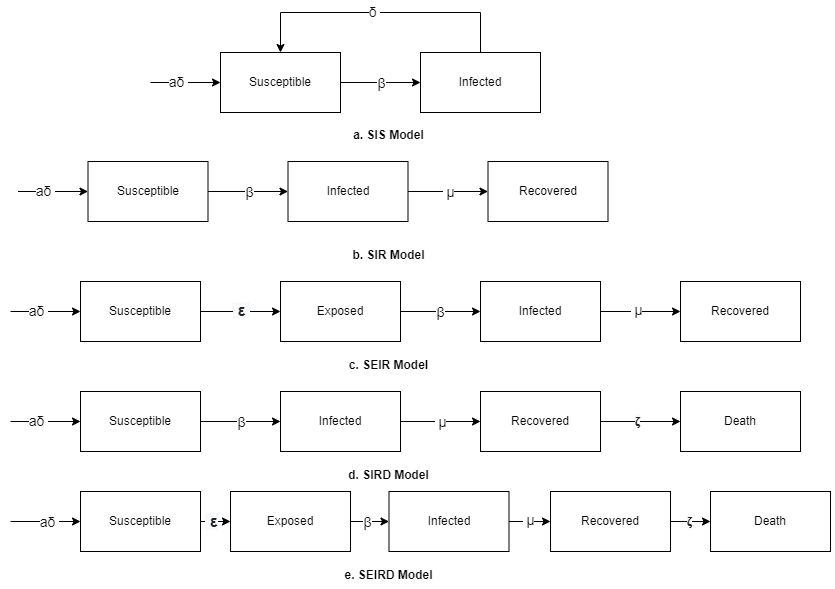

The diagram above was exported from draw.io. Its source (the exported page's mxGraphModel, read from the mxfile embedded in the PNG):
<mxGraphModel dx="1069" dy="806" grid="1" gridSize="10" guides="1" tooltips="1" connect="1" arrows="1" fold="1" page="1" pageScale="1" pageWidth="850" pageHeight="1100" math="0" shadow="0">
  <root>
    <mxCell id="0" />
    <mxCell id="1" parent="0" />
    <mxCell id="2" value="" style="edgeStyle=orthogonalEdgeStyle;rounded=0;orthogonalLoop=1;jettySize=auto;html=1;" edge="1" source="4" target="7" parent="1">
      <mxGeometry relative="1" as="geometry" />
    </mxCell>
    <mxCell id="3" value="&lt;h1 class=&quot;nova-legacy-e-text nova-legacy-e-text--size-m nova-legacy-e-text--family-sans-serif nova-legacy-e-text--spacing-none nova-legacy-e-text--color-inherit&quot; itemprop=&quot;caption&quot; style=&quot;margin-top: 0px ; color: rgb(17 , 17 , 17) ; font-weight: 400 ; font-family: &amp;#34;roboto&amp;#34; , &amp;#34;arial&amp;#34; , sans-serif ; font-size: 0.875rem ; line-height: 1.3 ; margin-bottom: 0px ; text-align: left&quot;&gt;β&lt;/h1&gt;" style="edgeLabel;html=1;align=center;verticalAlign=middle;resizable=0;points=[];" vertex="1" connectable="0" parent="2">
      <mxGeometry x="-0.2957" y="1" relative="1" as="geometry">
        <mxPoint x="12" y="1" as="offset" />
      </mxGeometry>
    </mxCell>
    <mxCell id="4" value="Susceptible" style="rounded=0;whiteSpace=wrap;html=1;" vertex="1" parent="1">
      <mxGeometry x="97.5" y="520" width="120" height="60" as="geometry" />
    </mxCell>
    <mxCell id="5" value="" style="edgeStyle=orthogonalEdgeStyle;rounded=0;orthogonalLoop=1;jettySize=auto;html=1;" edge="1" source="7" target="8" parent="1">
      <mxGeometry relative="1" as="geometry" />
    </mxCell>
    <mxCell id="6" value="&lt;h1 class=&quot;nova-legacy-e-text nova-legacy-e-text--size-m nova-legacy-e-text--family-sans-serif nova-legacy-e-text--spacing-none nova-legacy-e-text--color-inherit&quot; itemprop=&quot;caption&quot; style=&quot;margin-top: 0px ; color: rgb(17 , 17 , 17) ; font-weight: 400 ; font-family: &amp;#34;roboto&amp;#34; , &amp;#34;arial&amp;#34; , sans-serif ; font-size: 0.875rem ; line-height: 1.3 ; margin-bottom: 0px ; text-align: left&quot;&gt;&amp;nbsp;μ&lt;/h1&gt;" style="edgeLabel;html=1;align=center;verticalAlign=middle;resizable=0;points=[];" vertex="1" connectable="0" parent="5">
      <mxGeometry x="-0.2814" y="1" relative="1" as="geometry">
        <mxPoint x="11" y="1" as="offset" />
      </mxGeometry>
    </mxCell>
    <mxCell id="7" value="Infected" style="whiteSpace=wrap;html=1;rounded=0;" vertex="1" parent="1">
      <mxGeometry x="297.5" y="520" width="120" height="60" as="geometry" />
    </mxCell>
    <mxCell id="8" value="Recovered" style="whiteSpace=wrap;html=1;rounded=0;" vertex="1" parent="1">
      <mxGeometry x="497.5" y="520" width="120" height="60" as="geometry" />
    </mxCell>
    <mxCell id="9" value="" style="edgeStyle=orthogonalEdgeStyle;rounded=0;orthogonalLoop=1;jettySize=auto;html=1;" edge="1" source="11" target="14" parent="1">
      <mxGeometry relative="1" as="geometry" />
    </mxCell>
    <mxCell id="10" value="&lt;h1 class=&quot;nova-legacy-e-text nova-legacy-e-text--size-m nova-legacy-e-text--family-sans-serif nova-legacy-e-text--spacing-none nova-legacy-e-text--color-inherit&quot; itemprop=&quot;caption&quot; style=&quot;margin-top: 0px ; color: rgb(17 , 17 , 17) ; font-weight: 400 ; font-family: &amp;#34;roboto&amp;#34; , &amp;#34;arial&amp;#34; , sans-serif ; font-size: 0.875rem ; line-height: 1.3 ; margin-bottom: 0px ; text-align: left&quot;&gt;β&lt;/h1&gt;" style="edgeLabel;html=1;align=center;verticalAlign=middle;resizable=0;points=[];" vertex="1" connectable="0" parent="9">
      <mxGeometry x="-0.2957" y="1" relative="1" as="geometry">
        <mxPoint x="12" y="1" as="offset" />
      </mxGeometry>
    </mxCell>
    <mxCell id="11" value="Susceptible" style="rounded=0;whiteSpace=wrap;html=1;" vertex="1" parent="1">
      <mxGeometry x="230" y="411" width="120" height="60" as="geometry" />
    </mxCell>
    <mxCell id="12" style="edgeStyle=orthogonalEdgeStyle;rounded=0;orthogonalLoop=1;jettySize=auto;html=1;entryX=0.5;entryY=0;entryDx=0;entryDy=0;" edge="1" source="14" target="11" parent="1">
      <mxGeometry relative="1" as="geometry">
        <mxPoint x="290" y="381" as="targetPoint" />
        <Array as="points">
          <mxPoint x="490" y="371" />
          <mxPoint x="290" y="371" />
        </Array>
      </mxGeometry>
    </mxCell>
    <mxCell id="13" value="&lt;h1 class=&quot;nova-legacy-e-text nova-legacy-e-text--size-m nova-legacy-e-text--family-sans-serif nova-legacy-e-text--spacing-none nova-legacy-e-text--color-inherit&quot; itemprop=&quot;caption&quot; style=&quot;margin-top: 0px ; color: rgb(17 , 17 , 17) ; font-weight: 400 ; font-family: &amp;#34;roboto&amp;#34; , &amp;#34;arial&amp;#34; , sans-serif ; font-size: 0.875rem ; line-height: 1.3 ; margin-bottom: 0px ; text-align: left&quot;&gt;δ&amp;nbsp;&lt;/h1&gt;" style="edgeLabel;html=1;align=center;verticalAlign=middle;resizable=0;points=[];" vertex="1" connectable="0" parent="12">
      <mxGeometry x="0.0552" y="-1" relative="1" as="geometry">
        <mxPoint as="offset" />
      </mxGeometry>
    </mxCell>
    <mxCell id="14" value="Infected" style="whiteSpace=wrap;html=1;rounded=0;" vertex="1" parent="1">
      <mxGeometry x="430" y="411" width="120" height="60" as="geometry" />
    </mxCell>
    <mxCell id="15" value="" style="endArrow=classic;html=1;rounded=0;entryX=0;entryY=0.5;entryDx=0;entryDy=0;" edge="1" target="11" parent="1">
      <mxGeometry width="50" height="50" relative="1" as="geometry">
        <mxPoint x="160" y="441" as="sourcePoint" />
        <mxPoint x="200" y="411" as="targetPoint" />
      </mxGeometry>
    </mxCell>
    <mxCell id="16" value="&lt;h1 class=&quot;nova-legacy-e-text nova-legacy-e-text--size-m nova-legacy-e-text--family-sans-serif nova-legacy-e-text--spacing-none nova-legacy-e-text--color-inherit&quot; itemprop=&quot;caption&quot; style=&quot;margin-top: 0px ; color: rgb(17 , 17 , 17) ; font-weight: 400 ; font-family: &amp;#34;roboto&amp;#34; , &amp;#34;arial&amp;#34; , sans-serif ; font-size: 0.875rem ; line-height: 1.3 ; margin-bottom: 0px ; text-align: left&quot;&gt;aδ&amp;nbsp;&lt;/h1&gt;" style="edgeLabel;html=1;align=center;verticalAlign=middle;resizable=0;points=[];" vertex="1" connectable="0" parent="15">
      <mxGeometry x="-0.2245" y="1" relative="1" as="geometry">
        <mxPoint as="offset" />
      </mxGeometry>
    </mxCell>
    <mxCell id="17" value="" style="endArrow=classic;html=1;rounded=0;entryX=0;entryY=0.5;entryDx=0;entryDy=0;" edge="1" parent="1">
      <mxGeometry width="50" height="50" relative="1" as="geometry">
        <mxPoint x="27.5" y="550" as="sourcePoint" />
        <mxPoint x="97.5" y="550" as="targetPoint" />
      </mxGeometry>
    </mxCell>
    <mxCell id="18" value="&lt;h1 class=&quot;nova-legacy-e-text nova-legacy-e-text--size-m nova-legacy-e-text--family-sans-serif nova-legacy-e-text--spacing-none nova-legacy-e-text--color-inherit&quot; itemprop=&quot;caption&quot; style=&quot;margin-top: 0px ; color: rgb(17 , 17 , 17) ; font-weight: 400 ; font-family: &amp;#34;roboto&amp;#34; , &amp;#34;arial&amp;#34; , sans-serif ; font-size: 0.875rem ; line-height: 1.3 ; margin-bottom: 0px ; text-align: left&quot;&gt;aδ&amp;nbsp;&lt;/h1&gt;" style="edgeLabel;html=1;align=center;verticalAlign=middle;resizable=0;points=[];" vertex="1" connectable="0" parent="17">
      <mxGeometry x="-0.2245" y="1" relative="1" as="geometry">
        <mxPoint as="offset" />
      </mxGeometry>
    </mxCell>
    <mxCell id="19" value="&lt;font style=&quot;font-size: 12px&quot;&gt;b. SIR Model&lt;/font&gt;" style="text;strokeColor=none;fillColor=none;html=1;fontSize=24;fontStyle=1;verticalAlign=middle;align=center;" vertex="1" parent="1">
      <mxGeometry x="320" y="600" width="155" height="20" as="geometry" />
    </mxCell>
    <mxCell id="20" value="&lt;font style=&quot;font-size: 12px&quot;&gt;a. SIS Model&lt;/font&gt;" style="text;strokeColor=none;fillColor=none;html=1;fontSize=24;fontStyle=1;verticalAlign=middle;align=center;" vertex="1" parent="1">
      <mxGeometry x="320" y="480" width="155" height="20" as="geometry" />
    </mxCell>
    <mxCell id="21" value="" style="edgeStyle=orthogonalEdgeStyle;rounded=0;orthogonalLoop=1;jettySize=auto;html=1;" edge="1" source="22" target="25" parent="1">
      <mxGeometry relative="1" as="geometry" />
    </mxCell>
    <mxCell id="22" value="Susceptible" style="rounded=0;whiteSpace=wrap;html=1;" vertex="1" parent="1">
      <mxGeometry x="90" y="640" width="120" height="60" as="geometry" />
    </mxCell>
    <mxCell id="23" value="" style="edgeStyle=orthogonalEdgeStyle;rounded=0;orthogonalLoop=1;jettySize=auto;html=1;" edge="1" source="25" target="28" parent="1">
      <mxGeometry relative="1" as="geometry" />
    </mxCell>
    <mxCell id="24" value="&lt;h1 class=&quot;nova-legacy-e-text nova-legacy-e-text--size-m nova-legacy-e-text--family-sans-serif nova-legacy-e-text--spacing-none nova-legacy-e-text--color-inherit&quot; itemprop=&quot;caption&quot; style=&quot;margin-top: 0px ; color: rgb(17 , 17 , 17) ; font-weight: 400 ; font-family: &amp;#34;roboto&amp;#34; , &amp;#34;arial&amp;#34; , sans-serif ; font-size: 0.875rem ; line-height: 1.3 ; margin-bottom: 0px ; text-align: left&quot;&gt;β&lt;/h1&gt;" style="edgeLabel;html=1;align=center;verticalAlign=middle;resizable=0;points=[];fontSize=16;" vertex="1" connectable="0" parent="23">
      <mxGeometry x="-0.2756" relative="1" as="geometry">
        <mxPoint x="11" as="offset" />
      </mxGeometry>
    </mxCell>
    <mxCell id="25" value="Exposed" style="whiteSpace=wrap;html=1;rounded=0;" vertex="1" parent="1">
      <mxGeometry x="290" y="640" width="120" height="60" as="geometry" />
    </mxCell>
    <mxCell id="26" value="" style="edgeStyle=orthogonalEdgeStyle;rounded=0;orthogonalLoop=1;jettySize=auto;html=1;fontSize=12;" edge="1" source="28" target="32" parent="1">
      <mxGeometry relative="1" as="geometry" />
    </mxCell>
    <mxCell id="27" value="&lt;h1 class=&quot;nova-legacy-e-text nova-legacy-e-text--size-m nova-legacy-e-text--family-sans-serif nova-legacy-e-text--spacing-none nova-legacy-e-text--color-inherit&quot; itemprop=&quot;caption&quot; style=&quot;margin-top: 0px ; color: rgb(17 , 17 , 17) ; font-weight: 400 ; font-family: &amp;#34;roboto&amp;#34; , &amp;#34;arial&amp;#34; , sans-serif ; font-size: 0.875rem ; line-height: 1.3 ; margin-bottom: 0px ; text-align: left&quot;&gt;&amp;nbsp;μ&lt;/h1&gt;" style="edgeLabel;html=1;align=center;verticalAlign=middle;resizable=0;points=[];fontSize=12;" vertex="1" connectable="0" parent="26">
      <mxGeometry x="-0.114" y="2" relative="1" as="geometry">
        <mxPoint as="offset" />
      </mxGeometry>
    </mxCell>
    <mxCell id="28" value="Infected" style="whiteSpace=wrap;html=1;rounded=0;" vertex="1" parent="1">
      <mxGeometry x="490" y="640" width="120" height="60" as="geometry" />
    </mxCell>
    <mxCell id="29" value="" style="endArrow=classic;html=1;rounded=0;entryX=0;entryY=0.5;entryDx=0;entryDy=0;" edge="1" parent="1">
      <mxGeometry width="50" height="50" relative="1" as="geometry">
        <mxPoint x="20" y="670.0000000000002" as="sourcePoint" />
        <mxPoint x="90" y="670.0000000000002" as="targetPoint" />
      </mxGeometry>
    </mxCell>
    <mxCell id="30" value="&lt;h1 class=&quot;nova-legacy-e-text nova-legacy-e-text--size-m nova-legacy-e-text--family-sans-serif nova-legacy-e-text--spacing-none nova-legacy-e-text--color-inherit&quot; itemprop=&quot;caption&quot; style=&quot;margin-top: 0px ; color: rgb(17 , 17 , 17) ; font-weight: 400 ; font-family: &amp;#34;roboto&amp;#34; , &amp;#34;arial&amp;#34; , sans-serif ; font-size: 0.875rem ; line-height: 1.3 ; margin-bottom: 0px ; text-align: left&quot;&gt;aδ&amp;nbsp;&lt;/h1&gt;" style="edgeLabel;html=1;align=center;verticalAlign=middle;resizable=0;points=[];" vertex="1" connectable="0" parent="29">
      <mxGeometry x="-0.2245" y="1" relative="1" as="geometry">
        <mxPoint as="offset" />
      </mxGeometry>
    </mxCell>
    <mxCell id="31" value="&lt;font style=&quot;font-size: 12px&quot;&gt;c. SEIR Model&lt;/font&gt;" style="text;strokeColor=none;fillColor=none;html=1;fontSize=24;fontStyle=1;verticalAlign=middle;align=center;" vertex="1" parent="1">
      <mxGeometry x="320" y="710" width="155" height="20" as="geometry" />
    </mxCell>
    <mxCell id="32" value="Recovered" style="whiteSpace=wrap;html=1;rounded=0;" vertex="1" parent="1">
      <mxGeometry x="690" y="640" width="120" height="60" as="geometry" />
    </mxCell>
    <mxCell id="33" value="" style="edgeStyle=orthogonalEdgeStyle;rounded=0;orthogonalLoop=1;jettySize=auto;html=1;" edge="1" source="35" target="38" parent="1">
      <mxGeometry relative="1" as="geometry" />
    </mxCell>
    <mxCell id="34" value="&lt;h1 class=&quot;nova-legacy-e-text nova-legacy-e-text--size-m nova-legacy-e-text--family-sans-serif nova-legacy-e-text--spacing-none nova-legacy-e-text--color-inherit&quot; itemprop=&quot;caption&quot; style=&quot;margin-top: 0px ; color: rgb(17 , 17 , 17) ; font-weight: 400 ; font-family: &amp;#34;roboto&amp;#34; , &amp;#34;arial&amp;#34; , sans-serif ; font-size: 0.875rem ; line-height: 1.3 ; margin-bottom: 0px ; text-align: left&quot;&gt;β&lt;/h1&gt;" style="edgeLabel;html=1;align=center;verticalAlign=middle;resizable=0;points=[];" vertex="1" connectable="0" parent="33">
      <mxGeometry x="-0.2957" y="1" relative="1" as="geometry">
        <mxPoint x="12" y="1" as="offset" />
      </mxGeometry>
    </mxCell>
    <mxCell id="35" value="Susceptible" style="rounded=0;whiteSpace=wrap;html=1;" vertex="1" parent="1">
      <mxGeometry x="90" y="750" width="120" height="60" as="geometry" />
    </mxCell>
    <mxCell id="36" value="" style="edgeStyle=orthogonalEdgeStyle;rounded=0;orthogonalLoop=1;jettySize=auto;html=1;" edge="1" source="38" target="41" parent="1">
      <mxGeometry relative="1" as="geometry" />
    </mxCell>
    <mxCell id="37" value="&lt;h1 class=&quot;nova-legacy-e-text nova-legacy-e-text--size-m nova-legacy-e-text--family-sans-serif nova-legacy-e-text--spacing-none nova-legacy-e-text--color-inherit&quot; itemprop=&quot;caption&quot; style=&quot;margin-top: 0px ; color: rgb(17 , 17 , 17) ; font-weight: 400 ; font-family: &amp;#34;roboto&amp;#34; , &amp;#34;arial&amp;#34; , sans-serif ; font-size: 0.875rem ; line-height: 1.3 ; margin-bottom: 0px ; text-align: left&quot;&gt;&amp;nbsp;μ&lt;/h1&gt;" style="edgeLabel;html=1;align=center;verticalAlign=middle;resizable=0;points=[];" vertex="1" connectable="0" parent="36">
      <mxGeometry x="-0.2814" y="1" relative="1" as="geometry">
        <mxPoint x="11" y="1" as="offset" />
      </mxGeometry>
    </mxCell>
    <mxCell id="38" value="Infected" style="whiteSpace=wrap;html=1;rounded=0;" vertex="1" parent="1">
      <mxGeometry x="290" y="750" width="120" height="60" as="geometry" />
    </mxCell>
    <mxCell id="39" value="" style="edgeStyle=orthogonalEdgeStyle;rounded=0;orthogonalLoop=1;jettySize=auto;html=1;fontSize=12;" edge="1" source="41" target="45" parent="1">
      <mxGeometry relative="1" as="geometry" />
    </mxCell>
    <mxCell id="40" value="&lt;span style=&quot;color: rgb(32 , 33 , 34) ; font-family: sans-serif ; font-size: 12.32px ; text-align: left ; background-color: rgb(248 , 249 , 250)&quot;&gt;ζ&lt;/span&gt;" style="edgeLabel;html=1;align=center;verticalAlign=middle;resizable=0;points=[];fontSize=12;fontStyle=1" vertex="1" connectable="0" parent="39">
      <mxGeometry x="-0.27" y="3" relative="1" as="geometry">
        <mxPoint x="8" y="3" as="offset" />
      </mxGeometry>
    </mxCell>
    <mxCell id="41" value="Recovered" style="whiteSpace=wrap;html=1;rounded=0;" vertex="1" parent="1">
      <mxGeometry x="490" y="750" width="120" height="60" as="geometry" />
    </mxCell>
    <mxCell id="42" value="" style="endArrow=classic;html=1;rounded=0;entryX=0;entryY=0.5;entryDx=0;entryDy=0;" edge="1" parent="1">
      <mxGeometry width="50" height="50" relative="1" as="geometry">
        <mxPoint x="20" y="779.9999999999998" as="sourcePoint" />
        <mxPoint x="90" y="779.9999999999998" as="targetPoint" />
      </mxGeometry>
    </mxCell>
    <mxCell id="43" value="&lt;h1 class=&quot;nova-legacy-e-text nova-legacy-e-text--size-m nova-legacy-e-text--family-sans-serif nova-legacy-e-text--spacing-none nova-legacy-e-text--color-inherit&quot; itemprop=&quot;caption&quot; style=&quot;margin-top: 0px ; color: rgb(17 , 17 , 17) ; font-weight: 400 ; font-family: &amp;#34;roboto&amp;#34; , &amp;#34;arial&amp;#34; , sans-serif ; font-size: 0.875rem ; line-height: 1.3 ; margin-bottom: 0px ; text-align: left&quot;&gt;aδ&amp;nbsp;&lt;/h1&gt;" style="edgeLabel;html=1;align=center;verticalAlign=middle;resizable=0;points=[];" vertex="1" connectable="0" parent="42">
      <mxGeometry x="-0.2245" y="1" relative="1" as="geometry">
        <mxPoint as="offset" />
      </mxGeometry>
    </mxCell>
    <mxCell id="44" value="&lt;font style=&quot;font-size: 12px&quot;&gt;d. SIRD Model&lt;/font&gt;" style="text;strokeColor=none;fillColor=none;html=1;fontSize=24;fontStyle=1;verticalAlign=middle;align=center;" vertex="1" parent="1">
      <mxGeometry x="320" y="820" width="155" height="20" as="geometry" />
    </mxCell>
    <mxCell id="45" value="Death" style="whiteSpace=wrap;html=1;rounded=0;" vertex="1" parent="1">
      <mxGeometry x="690" y="750" width="120" height="60" as="geometry" />
    </mxCell>
    <mxCell id="46" value="" style="edgeStyle=orthogonalEdgeStyle;rounded=0;orthogonalLoop=1;jettySize=auto;html=1;" edge="1" source="48" target="51" parent="1">
      <mxGeometry relative="1" as="geometry" />
    </mxCell>
    <mxCell id="47" value="&lt;h1 class=&quot;nova-legacy-e-text nova-legacy-e-text--size-m nova-legacy-e-text--family-sans-serif nova-legacy-e-text--spacing-none nova-legacy-e-text--color-inherit&quot; itemprop=&quot;caption&quot; style=&quot;margin-top: 0px ; color: rgb(17 , 17 , 17) ; font-family: &amp;#34;roboto&amp;#34; , &amp;#34;arial&amp;#34; , sans-serif ; font-size: 16px ; line-height: 1.3 ; margin-bottom: 0px ; text-align: left&quot;&gt;&lt;span style=&quot;background-color: rgb(248 , 249 , 250) ; color: rgb(32 , 33 , 34) ; font-family: sans-serif&quot;&gt;&amp;nbsp;ε&lt;/span&gt;&lt;/h1&gt;" style="edgeLabel;html=1;align=center;verticalAlign=middle;resizable=0;points=[];" vertex="1" connectable="0" parent="46">
      <mxGeometry x="-0.2957" y="1" relative="1" as="geometry">
        <mxPoint x="-7" y="1" as="offset" />
      </mxGeometry>
    </mxCell>
    <mxCell id="48" value="Susceptible" style="rounded=0;whiteSpace=wrap;html=1;" vertex="1" parent="1">
      <mxGeometry x="90" y="850" width="120" height="60" as="geometry" />
    </mxCell>
    <mxCell id="49" value="" style="edgeStyle=orthogonalEdgeStyle;rounded=0;orthogonalLoop=1;jettySize=auto;html=1;" edge="1" source="51" target="54" parent="1">
      <mxGeometry relative="1" as="geometry" />
    </mxCell>
    <mxCell id="50" value="&lt;h1 class=&quot;nova-legacy-e-text nova-legacy-e-text--size-m nova-legacy-e-text--family-sans-serif nova-legacy-e-text--spacing-none nova-legacy-e-text--color-inherit&quot; itemprop=&quot;caption&quot; style=&quot;margin-top: 0px ; color: rgb(17 , 17 , 17) ; font-weight: 400 ; font-family: &amp;#34;roboto&amp;#34; , &amp;#34;arial&amp;#34; , sans-serif ; font-size: 0.875rem ; line-height: 1.3 ; margin-bottom: 0px ; text-align: left&quot;&gt;β&lt;/h1&gt;" style="edgeLabel;html=1;align=center;verticalAlign=middle;resizable=0;points=[];fontSize=16;" vertex="1" connectable="0" parent="49">
      <mxGeometry x="-0.6304" relative="1" as="geometry">
        <mxPoint x="9" as="offset" />
      </mxGeometry>
    </mxCell>
    <mxCell id="51" value="Exposed" style="whiteSpace=wrap;html=1;rounded=0;" vertex="1" parent="1">
      <mxGeometry x="240" y="850" width="120" height="60" as="geometry" />
    </mxCell>
    <mxCell id="52" value="" style="edgeStyle=orthogonalEdgeStyle;rounded=0;orthogonalLoop=1;jettySize=auto;html=1;fontSize=12;" edge="1" source="54" target="58" parent="1">
      <mxGeometry relative="1" as="geometry" />
    </mxCell>
    <mxCell id="53" value="&lt;h1 class=&quot;nova-legacy-e-text nova-legacy-e-text--size-m nova-legacy-e-text--family-sans-serif nova-legacy-e-text--spacing-none nova-legacy-e-text--color-inherit&quot; itemprop=&quot;caption&quot; style=&quot;margin-top: 0px ; color: rgb(17 , 17 , 17) ; font-weight: 400 ; font-family: &amp;#34;roboto&amp;#34; , &amp;#34;arial&amp;#34; , sans-serif ; font-size: 0.875rem ; line-height: 1.3 ; margin-bottom: 0px ; text-align: left&quot;&gt;&amp;nbsp;μ&lt;/h1&gt;" style="edgeLabel;html=1;align=center;verticalAlign=middle;resizable=0;points=[];fontSize=12;" vertex="1" connectable="0" parent="52">
      <mxGeometry x="-0.114" y="2" relative="1" as="geometry">
        <mxPoint as="offset" />
      </mxGeometry>
    </mxCell>
    <mxCell id="54" value="Infected" style="whiteSpace=wrap;html=1;rounded=0;" vertex="1" parent="1">
      <mxGeometry x="398.5" y="850" width="120" height="60" as="geometry" />
    </mxCell>
    <mxCell id="55" value="" style="endArrow=classic;html=1;rounded=0;entryX=0;entryY=0.5;entryDx=0;entryDy=0;" edge="1" parent="1">
      <mxGeometry width="50" height="50" relative="1" as="geometry">
        <mxPoint x="20" y="879.9999999999998" as="sourcePoint" />
        <mxPoint x="90" y="879.9999999999998" as="targetPoint" />
      </mxGeometry>
    </mxCell>
    <mxCell id="56" value="&lt;h1 class=&quot;nova-legacy-e-text nova-legacy-e-text--size-m nova-legacy-e-text--family-sans-serif nova-legacy-e-text--spacing-none nova-legacy-e-text--color-inherit&quot; itemprop=&quot;caption&quot; style=&quot;margin-top: 0px ; color: rgb(17 , 17 , 17) ; font-weight: 400 ; font-family: &amp;#34;roboto&amp;#34; , &amp;#34;arial&amp;#34; , sans-serif ; font-size: 0.875rem ; line-height: 1.3 ; margin-bottom: 0px ; text-align: left&quot;&gt;aδ&amp;nbsp;&lt;/h1&gt;" style="edgeLabel;html=1;align=center;verticalAlign=middle;resizable=0;points=[];" vertex="1" connectable="0" parent="55">
      <mxGeometry x="-0.2245" y="1" relative="1" as="geometry">
        <mxPoint x="11" y="1" as="offset" />
      </mxGeometry>
    </mxCell>
    <mxCell id="57" value="&lt;font style=&quot;font-size: 12px&quot;&gt;e. SEIRD Model&lt;/font&gt;" style="text;strokeColor=none;fillColor=none;html=1;fontSize=24;fontStyle=1;verticalAlign=middle;align=center;" vertex="1" parent="1">
      <mxGeometry x="320" y="920" width="155" height="20" as="geometry" />
    </mxCell>
    <mxCell id="58" value="Recovered" style="whiteSpace=wrap;html=1;rounded=0;" vertex="1" parent="1">
      <mxGeometry x="560" y="850" width="120" height="60" as="geometry" />
    </mxCell>
    <mxCell id="59" value="Death" style="whiteSpace=wrap;html=1;rounded=0;" vertex="1" parent="1">
      <mxGeometry x="720" y="850" width="120" height="60" as="geometry" />
    </mxCell>
    <mxCell id="60" value="" style="edgeStyle=orthogonalEdgeStyle;rounded=0;orthogonalLoop=1;jettySize=auto;html=1;fontSize=12;exitX=1;exitY=0.5;exitDx=0;exitDy=0;" edge="1" source="58" parent="1">
      <mxGeometry relative="1" as="geometry">
        <mxPoint x="690" y="929.71" as="sourcePoint" />
        <mxPoint x="720" y="879.9999999999998" as="targetPoint" />
      </mxGeometry>
    </mxCell>
    <mxCell id="61" value="&lt;span style=&quot;color: rgb(32 , 33 , 34) ; font-family: sans-serif ; font-size: 12.32px ; text-align: left ; background-color: rgb(248 , 249 , 250)&quot;&gt;ζ&lt;/span&gt;" style="edgeLabel;html=1;align=center;verticalAlign=middle;resizable=0;points=[];fontSize=12;fontStyle=1" vertex="1" connectable="0" parent="60">
      <mxGeometry x="-0.27" y="3" relative="1" as="geometry">
        <mxPoint x="4" y="3" as="offset" />
      </mxGeometry>
    </mxCell>
    <mxCell id="62" value="&lt;h1 class=&quot;nova-legacy-e-text nova-legacy-e-text--size-m nova-legacy-e-text--family-sans-serif nova-legacy-e-text--spacing-none nova-legacy-e-text--color-inherit&quot; itemprop=&quot;caption&quot; style=&quot;margin-top: 0px; color: rgb(17, 17, 17); font-family: roboto, arial, sans-serif; font-size: 16px; line-height: 1.3; margin-bottom: 0px; text-align: left;&quot;&gt;&lt;span style=&quot;background-color: rgb(248, 249, 250); color: rgb(32, 33, 34); font-family: sans-serif; font-size: 16px;&quot;&gt;&amp;nbsp;ε&amp;nbsp;&lt;/span&gt;&lt;br style=&quot;font-size: 16px;&quot;&gt;&lt;/h1&gt;" style="edgeLabel;html=1;align=center;verticalAlign=middle;resizable=0;points=[];fontStyle=1;fontSize=16;" vertex="1" connectable="0" parent="1">
      <mxGeometry x="250" y="677" as="geometry">
        <mxPoint y="-8" as="offset" />
      </mxGeometry>
    </mxCell>
  </root>
</mxGraphModel>